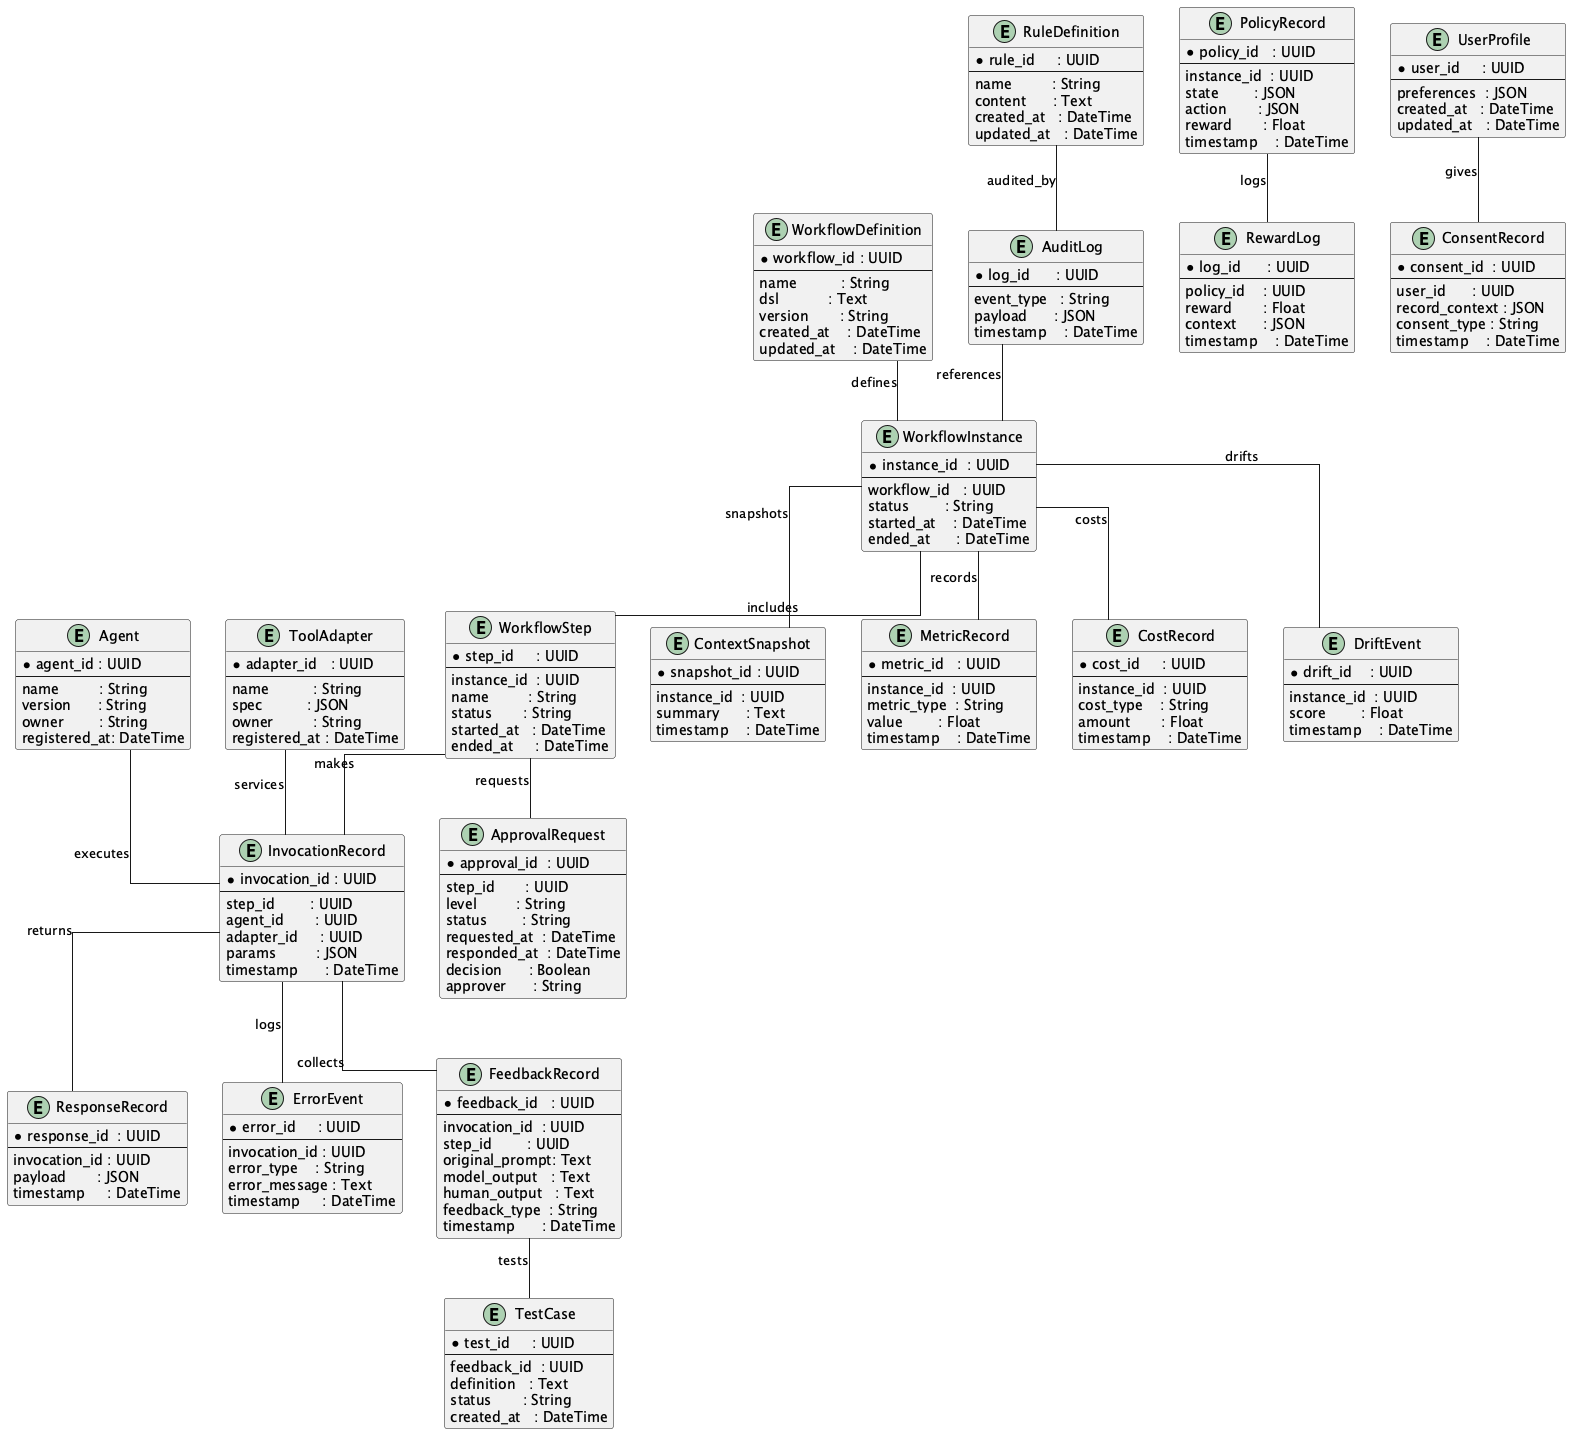

The diagram above was rendered by PlantUML. Its source (embedded in the PNG):
@startuml
skinparam entityStyle rectangle
skinparam linetype ortho

entity Agent {
  * agent_id : UUID
  --
  name         : String
  version      : String
  owner        : String
  registered_at: DateTime
}

entity ToolAdapter {
  * adapter_id   : UUID
  --
  name          : String
  spec          : JSON
  owner         : String
  registered_at : DateTime
}

entity WorkflowDefinition {
  * workflow_id : UUID
  --
  name          : String
  dsl           : Text
  version       : String
  created_at    : DateTime
  updated_at    : DateTime
}

entity WorkflowInstance {
  * instance_id  : UUID
  --
  workflow_id   : UUID
  status        : String
  started_at    : DateTime
  ended_at      : DateTime
}

entity WorkflowStep {
  * step_id     : UUID
  --
  instance_id  : UUID
  name         : String
  status       : String
  started_at   : DateTime
  ended_at     : DateTime
}

entity InvocationRecord {
  * invocation_id : UUID
  --
  step_id        : UUID
  agent_id       : UUID
  adapter_id     : UUID
  params         : JSON
  timestamp      : DateTime
}

entity ResponseRecord {
  * response_id  : UUID
  --
  invocation_id : UUID
  payload       : JSON
  timestamp     : DateTime
}

entity ApprovalRequest {
  * approval_id  : UUID
  --
  step_id       : UUID
  level         : String
  status        : String
  requested_at  : DateTime
  responded_at  : DateTime
  decision      : Boolean
  approver      : String
}

entity ErrorEvent {
  * error_id     : UUID
  --
  invocation_id : UUID
  error_type    : String
  error_message : Text
  timestamp     : DateTime
}

entity FeedbackRecord {
  * feedback_id   : UUID
  --
  invocation_id  : UUID
  step_id        : UUID
  original_prompt: Text
  model_output   : Text
  human_output   : Text
  feedback_type  : String
  timestamp      : DateTime
}

entity ContextSnapshot {
  * snapshot_id : UUID
  --
  instance_id  : UUID
  summary      : Text
  timestamp    : DateTime
}

entity MetricRecord {
  * metric_id   : UUID
  --
  instance_id  : UUID
  metric_type  : String
  value        : Float
  timestamp    : DateTime
}

entity CostRecord {
  * cost_id     : UUID
  --
  instance_id  : UUID
  cost_type    : String
  amount       : Float
  timestamp    : DateTime
}

entity PolicyRecord {
  * policy_id   : UUID
  --
  instance_id  : UUID
  state        : JSON
  action       : JSON
  reward       : Float
  timestamp    : DateTime
}

entity RewardLog {
  * log_id      : UUID
  --
  policy_id    : UUID
  reward       : Float
  context      : JSON
  timestamp    : DateTime
}

entity TestCase {
  * test_id     : UUID
  --
  feedback_id  : UUID
  definition   : Text
  status       : String
  created_at   : DateTime
}

entity UserProfile {
  * user_id     : UUID
  --
  preferences  : JSON
  created_at   : DateTime
  updated_at   : DateTime
}

entity ConsentRecord {
  * consent_id  : UUID
  --
  user_id      : UUID
  record_context : JSON
  consent_type : String
  timestamp    : DateTime
}

entity DriftEvent {
  * drift_id    : UUID
  --
  instance_id  : UUID
  score        : Float
  timestamp    : DateTime
}

entity RuleDefinition {
  * rule_id     : UUID
  --
  name         : String
  content      : Text
  created_at   : DateTime
  updated_at   : DateTime
}

entity AuditLog {
  * log_id      : UUID
  --
  event_type   : String
  payload      : JSON
  timestamp    : DateTime
}

'-----------------------------------
' Associations
'-----------------------------------
WorkflowDefinition -- WorkflowInstance : defines
WorkflowInstance   -- WorkflowStep     : includes
WorkflowStep       -- InvocationRecord : makes
InvocationRecord   -- ResponseRecord   : returns
WorkflowStep       -- ApprovalRequest  : requests
InvocationRecord   -- ErrorEvent       : logs
InvocationRecord   -- FeedbackRecord   : collects
WorkflowInstance   -- ContextSnapshot  : snapshots
WorkflowInstance   -- MetricRecord     : records
WorkflowInstance   -- CostRecord       : costs
PolicyRecord       -- RewardLog       : logs
FeedbackRecord     -- TestCase         : tests
Agent               -- InvocationRecord : executes
ToolAdapter         -- InvocationRecord : services
UserProfile         -- ConsentRecord    : gives
WorkflowInstance   -- DriftEvent        : drifts
RuleDefinition     -- AuditLog         : audited_by
AuditLog           -- WorkflowInstance  : references
@enduml